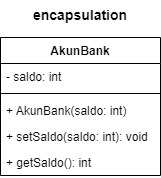

The diagram above was exported from draw.io. Its source (the exported page's mxGraphModel, read from the mxfile embedded in the PNG):
<mxGraphModel dx="794" dy="511" grid="0" gridSize="10" guides="1" tooltips="1" connect="1" arrows="1" fold="1" page="0" pageScale="1" pageWidth="827" pageHeight="1169" math="0" shadow="0">
  <root>
    <mxCell id="WIyWlLk6GJQsqaUBKTNV-0" />
    <mxCell id="WIyWlLk6GJQsqaUBKTNV-1" parent="WIyWlLk6GJQsqaUBKTNV-0" />
    <mxCell id="zkfFHV4jXpPFQw0GAbJ--17" value="AkunBank" style="swimlane;fontStyle=1;align=center;verticalAlign=top;childLayout=stackLayout;horizontal=1;startSize=26;horizontalStack=0;resizeParent=1;resizeLast=0;collapsible=1;marginBottom=0;rounded=0;shadow=0;strokeWidth=1;" parent="WIyWlLk6GJQsqaUBKTNV-1" vertex="1">
      <mxGeometry x="72" y="254" width="160" height="138" as="geometry">
        <mxRectangle x="550" y="140" width="160" height="26" as="alternateBounds" />
      </mxGeometry>
    </mxCell>
    <mxCell id="zkfFHV4jXpPFQw0GAbJ--18" value="- saldo: int" style="text;align=left;verticalAlign=top;spacingLeft=4;spacingRight=4;overflow=hidden;rotatable=0;points=[[0,0.5],[1,0.5]];portConstraint=eastwest;" parent="zkfFHV4jXpPFQw0GAbJ--17" vertex="1">
      <mxGeometry y="26" width="160" height="26" as="geometry" />
    </mxCell>
    <mxCell id="zkfFHV4jXpPFQw0GAbJ--23" value="" style="line;html=1;strokeWidth=1;align=left;verticalAlign=middle;spacingTop=-1;spacingLeft=3;spacingRight=3;rotatable=0;labelPosition=right;points=[];portConstraint=eastwest;" parent="zkfFHV4jXpPFQw0GAbJ--17" vertex="1">
      <mxGeometry y="52" width="160" height="8" as="geometry" />
    </mxCell>
    <mxCell id="zkfFHV4jXpPFQw0GAbJ--25" value="+ AkunBank(saldo: int)" style="text;align=left;verticalAlign=top;spacingLeft=4;spacingRight=4;overflow=hidden;rotatable=0;points=[[0,0.5],[1,0.5]];portConstraint=eastwest;" parent="zkfFHV4jXpPFQw0GAbJ--17" vertex="1">
      <mxGeometry y="60" width="160" height="26" as="geometry" />
    </mxCell>
    <mxCell id="ZzDHRbiSActVrU7Im9ie-0" value="+ setSaldo(saldo: int): void" style="text;align=left;verticalAlign=top;spacingLeft=4;spacingRight=4;overflow=hidden;rotatable=0;points=[[0,0.5],[1,0.5]];portConstraint=eastwest;" parent="zkfFHV4jXpPFQw0GAbJ--17" vertex="1">
      <mxGeometry y="86" width="160" height="26" as="geometry" />
    </mxCell>
    <mxCell id="ZzDHRbiSActVrU7Im9ie-1" value="+ getSaldo(): int" style="text;align=left;verticalAlign=top;spacingLeft=4;spacingRight=4;overflow=hidden;rotatable=0;points=[[0,0.5],[1,0.5]];portConstraint=eastwest;" parent="zkfFHV4jXpPFQw0GAbJ--17" vertex="1">
      <mxGeometry y="112" width="160" height="26" as="geometry" />
    </mxCell>
    <mxCell id="ZzDHRbiSActVrU7Im9ie-2" value="&lt;b&gt;&lt;font style=&quot;font-size: 14px;&quot;&gt;encapsulation&lt;/font&gt;&lt;/b&gt;" style="text;html=1;align=center;verticalAlign=middle;whiteSpace=wrap;rounded=0;" parent="WIyWlLk6GJQsqaUBKTNV-1" vertex="1">
      <mxGeometry x="122" y="217" width="60" height="30" as="geometry" />
    </mxCell>
  </root>
</mxGraphModel>